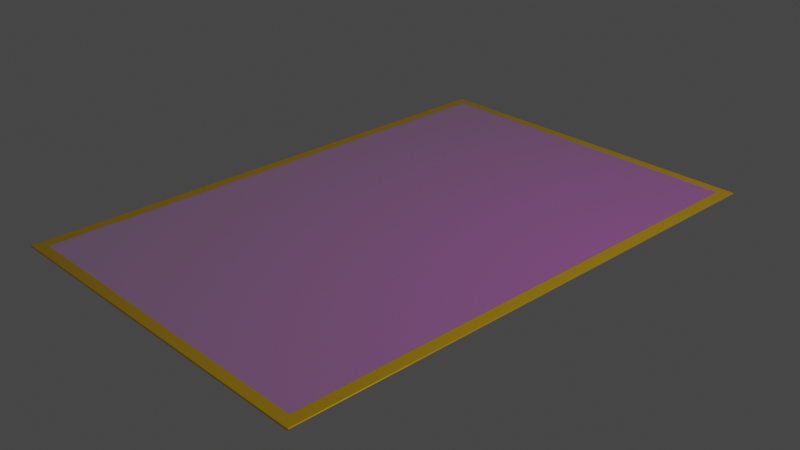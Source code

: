# Source: card_placement.blend  (saved by Blender 2.83.19; exported with 4.5.12 LTS)
import bpy
from mathutils import Matrix  # noqa: F401  (used for matrix-valued properties, if any)

bpy.ops.wm.read_factory_settings(use_empty=True)
scene = bpy.context.scene
scene.name = 'Scene'

# ---- collections
col_collection = bpy.data.collections.new('Collection'); scene.collection.children.link(col_collection)

# ---- images (referenced by path relative to the original .blend; pixels are not part of the script)
import os
ASSET_DIR = os.environ.get("B2B_ASSET_DIR", "")  # directory of the original .blend (textures are referenced by path, not embedded)
HERE = os.path.dirname(os.path.abspath(__file__))  # packed textures are extracted next to this script under _unpacked/

def load_image(name, relpath, width, height, colorspace="sRGB"):
    """Load a texture the original file referenced (path relative to the .blend, or extracted next to this script)."""
    p = next((c for c in (os.path.join(HERE, relpath), os.path.join(ASSET_DIR, relpath)) if relpath and os.path.exists(c)), "")
    if p:
        img = bpy.data.images.load(p, check_existing=True)
        img.name = name
    else:  # same state as the original file: an image datablock whose file is absent (Cycles renders it pink)
        img = bpy.data.images.new(name, width, height)
        img.source = "FILE"
        img.filepath = "//" + (relpath or name)
    img.colorspace_settings.name = colorspace
    return img
img_card_textute_t_png = load_image('card_textute_T.png', 'card_textute_T.png', 1024, 1024, 'sRGB')

# ---- materials (node trees are filled in below, after node groups)
mat_goldplate = bpy.data.materials.new('goldplate')
mat_goldplate.alpha_threshold = 0.0
mat_goldplate.use_transparent_shadow = False
mat_goldplate.line_color = (0.0, 0.0, 0.0, 1.0)
mat_card_placement = bpy.data.materials.new('card_placement')
mat_card_placement.use_transparent_shadow = False

# ---- material node trees
mat_goldplate.use_nodes = True; mat_goldplate.node_tree.nodes.clear()
_N = mat_goldplate.node_tree.nodes; _L = mat_goldplate.node_tree.links
n0 = _N.new('ShaderNodeOutputMaterial'); n0.name = 'Material Output'; n0.location = (300, 300)
n1 = _N.new('ShaderNodeBsdfPrincipled'); n1.name = 'Principled BSDF'; n1.location = (10, 300)
n1.distribution = 'GGX'
n1.subsurface_method = 'BURLEY'
n1.inputs[0].default_value = (0.8, 0.4771, 0.01507, 1.0)
n1.inputs[1].default_value = 0.6417
n1.inputs[2].default_value = 0.2083
n1.inputs[3].default_value = 1.45
n1.inputs[13].default_value = 0.3167
n1.inputs[27].default_value = (0.0, 0.0, 0.0, 1.0)
n1.inputs[28].default_value = 1.0
_L.new(n1.outputs[0], n0.inputs[0])
n0.is_active_output = True
mat_card_placement.use_nodes = True; mat_card_placement.node_tree.nodes.clear()
_N = mat_card_placement.node_tree.nodes; _L = mat_card_placement.node_tree.links
n0 = _N.new('ShaderNodeBsdfPrincipled'); n0.name = 'Principled BSDF'; n0.location = (10, 300)
n0.distribution = 'GGX'
n0.subsurface_method = 'BURLEY'
n0.inputs[3].default_value = 1.45
n0.inputs[4].default_value = 0.1788
n0.inputs[13].default_value = 0.0
n0.inputs[27].default_value = (0.0008464, 0.06679, 0.006535, 1.0)
n0.inputs[28].default_value = 1.0
n1 = _N.new('ShaderNodeOutputMaterial'); n1.name = 'Material Output'; n1.location = (300, 300)
n2 = _N.new('ShaderNodeTexImage'); n2.name = 'Image Texture'; n2.location = (-280, 280)
n2.image = img_card_textute_t_png
_L.new(n0.outputs[0], n1.inputs[0])
_L.new(n2.outputs[0], n0.inputs[0])
n1.is_active_output = True

# ---- world
world_world = bpy.data.worlds.new('World'); scene.world = world_world
world_world.use_nodes = True; world_world.node_tree.nodes.clear()
_N = world_world.node_tree.nodes; _L = world_world.node_tree.links
n0 = _N.new('ShaderNodeOutputWorld'); n0.name = 'World Output'; n0.location = (300, 300)
n1 = _N.new('ShaderNodeBackground'); n1.name = 'Background'; n1.location = (10, 300)
n1.inputs[0].default_value = (0.05088, 0.05088, 0.05088, 1.0)
_L.new(n1.outputs[0], n0.inputs[0])
n0.is_active_output = True
world_world.color = (0.05088, 0.05088, 0.05088)
world_world.use_sun_shadow = False
world_world.sun_shadow_jitter_overblur = 0.0

# ---- cameras
cam_camera = bpy.data.cameras.new('Camera')
cam_camera.clip_end = 100.0
cam_camera.ortho_scale = 7.314

# ---- lights
light_light = bpy.data.lights.new('Light', 'POINT')
light_light.transmission_factor = 0.0
light_light.energy = 1000.0
light_light.shadow_soft_size = 0.1
light_light.shadow_maximum_resolution = 0.006
light_light.use_absolute_resolution = True

# ---- meshes
me_cube = bpy.data.meshes.new('Cube')
me_cube.from_pydata([(1.991, 3.0, 9.313e-10), (1.991, 2.991, 0.009285), (2.0, 2.991, 9.313e-10), (1.991, 2.997, 0.006565), (1.996, 2.996, 0.00536), (1.997, 2.991, 0.006565), (1.997, 2.997, 9.313e-10), (1.991, 2.991, -0.009285), (1.991, 3.0, -9.313e-10), (2.0, 2.991, -1.863e-09), (1.991, 2.997, -0.006565), (1.996, 2.996, -0.00536), (1.997, 2.997, -1.397e-09), (1.997, 2.991, -0.006565), (2.0, -2.991, 1.863e-09), (1.991, -2.991, 0.009285), (1.991, -3.0, 9.313e-10), (1.997, -2.991, 0.006565), (1.996, -2.996, 0.00536), (1.991, -2.997, 0.006565), (1.997, -2.997, 1.397e-09), (2.0, -2.991, -9.313e-10), (1.991, -3.0, -9.313e-10), (1.991, -2.991, -0.009285), (1.997, -2.997, -9.313e-10), (1.996, -2.996, -0.00536), (1.991, -2.997, -0.006565), (1.997, -2.991, -0.006565), (-1.991, 3.0, 9.313e-10), (-2.0, 2.991, 1.863e-09), (-1.991, 2.991, 0.009285), (-1.997, 2.997, 1.397e-09), (-1.996, 2.996, 0.00536), (-1.997, 2.991, 0.006565), (-1.991, 2.997, 0.006565), (-2.0, 2.991, -9.313e-10), (-1.991, 3.0, -9.313e-10), (-1.991, 2.991, -0.009285), (-1.997, 2.997, -9.313e-10), (-1.996, 2.996, -0.00536), (-1.991, 2.997, -0.006565), (-1.997, 2.991, -0.006565), (-2.0, -2.991, 9.313e-10), (-1.991, -3.0, 9.313e-10), (-1.991, -2.991, 0.009285), (-1.997, -2.997, 9.313e-10), (-1.996, -2.996, 0.00536), (-1.991, -2.997, 0.006565), (-1.997, -2.991, 0.006565), (-1.991, -2.991, -0.009285), (-1.991, -3.0, -9.313e-10), (-2.0, -2.991, -1.863e-09), (-1.991, -2.997, -0.006565), (-1.996, -2.996, -0.00536), (-1.997, -2.997, -1.397e-09), (-1.997, -2.991, -0.006565), (1.866, -2.878, 0.009285), (-1.866, -2.878, 0.009285), (1.866, 2.878, 0.009285), (-1.866, 2.878, 0.009285)], [], [(37, 7, 23, 49), (51, 42, 29, 35), (22, 16, 43, 50), (44, 15, 56, 57), (9, 2, 14, 21), (0, 3, 4, 6), (1, 5, 4, 3), (2, 6, 4, 5), (7, 10, 11, 13), (8, 12, 11, 10), (9, 13, 11, 12), (14, 17, 18, 20), (15, 19, 18, 17), (16, 20, 18, 19), (21, 24, 25, 27), (22, 26, 25, 24), (23, 27, 25, 26), (28, 31, 32, 34), (29, 33, 32, 31), (30, 34, 32, 33), (35, 38, 39, 41), (36, 40, 39, 38), (37, 41, 39, 40), (42, 45, 46, 48), (43, 47, 46, 45), (44, 48, 46, 47), (49, 52, 53, 55), (50, 54, 53, 52), (51, 55, 53, 54), (37, 49, 55, 41), (41, 55, 51, 35), (7, 37, 40, 10), (10, 40, 36, 8), (2, 9, 12, 6), (6, 12, 8, 0), (50, 43, 45, 54), (54, 45, 42, 51), (16, 22, 24, 20), (20, 24, 21, 14), (28, 36, 38, 31), (31, 38, 35, 29), (15, 44, 47, 19), (19, 47, 43, 16), (1, 15, 17, 5), (5, 17, 14, 2), (49, 23, 26, 52), (52, 26, 22, 50), (44, 30, 33, 48), (48, 33, 29, 42), (30, 1, 3, 34), (34, 3, 0, 28), (23, 7, 13, 27), (27, 13, 9, 21), (36, 28, 0, 8), (58, 59, 57, 56), (30, 44, 57, 59), (15, 1, 58, 56), (1, 30, 59, 58)])
me_cube.polygons.foreach_set('material_index', [1, 0, 0, 0, 0, 0, 0, 0, 0, 0, 0, 0, 0, 0, 0, 0, 0, 0, 0, 0, 0, 0, 0, 0, 0, 0, 0, 0, 0, 0, 0, 0, 0, 0, 0, 0, 0, 0, 0, 0, 0, 0, 0, 0, 0, 0, 0, 0, 0, 0, 0, 0, 0, 0, 1, 0, 0, 0])
_uv = me_cube.uv_layers.new(name='UVMap')
_uv.uv.foreach_set('vector', [0.447, 0.006885, 0.9959, 0.006885, 0.9959, 0.7394, 0.447, 0.7394, 0.5, 0.0003869, 0.5, 0.0003869, 0.5, 0.2496, 0.5, 0.2496, 0.5, 0.7506, 0.5, 0.7506, 0.5, 0.9994, 0.5, 0.9994, 0.8744, 0.7496, 0.6256, 0.7496, 0.6256, 0.7496, 0.8744, 0.7496, 0.5, 0.5004, 0.5, 0.5004, 0.5, 0.7496, 0.5, 0.7496, 0.5, 0.4994, 0.625, 0.4994, 0.6074, 0.5, 0.5, 0.5, 0.6256, 0.5004, 0.625, 0.5004, 0.6074, 0.5, 0.6256, 0.5, 0.5, 0.5004, 0.5, 0.5, 0.6074, 0.5, 0.625, 0.5004, 0.3744, 0.5004, 0.3744, 0.5, 0.3925, 0.5001, 0.375, 0.5004, 0.5, 0.4994, 0.5, 0.5, 0.3925, 0.5001, 0.375, 0.4994, 0.5, 0.5004, 0.375, 0.5004, 0.3925, 0.5001, 0.5, 0.5, 0.5, 0.7496, 0.625, 0.7496, 0.6075, 0.7499, 0.5, 0.75, 0.6256, 0.7496, 0.6256, 0.75, 0.6075, 0.7499, 0.625, 0.7496, 0.5, 0.7506, 0.5, 0.75, 0.6075, 0.7499, 0.625, 0.7506, 0.5, 0.7496, 0.5, 0.75, 0.3926, 0.75, 0.375, 0.7496, 0.5, 0.7506, 0.375, 0.7506, 0.3926, 0.75, 0.5, 0.75, 0.3744, 0.7496, 0.375, 0.7496, 0.3926, 0.75, 0.3744, 0.75, 0.5, 0.2506, 0.5, 0.25, 0.5722, 0.25, 0.625, 0.2506, 0.5, 0.2496, 0.625, 0.2496, 0.625, 0.2498, 0.5, 0.25, 0.8744, 0.5004, 0.8744, 0.5, 0.8748, 0.5, 0.875, 0.5004, 0.5, 0.2496, 0.5, 0.25, 0.4278, 0.25, 0.375, 0.2496, 0.5, 0.2506, 0.375, 0.2506, 0.375, 0.2502, 0.5, 0.25, 0.1256, 0.5004, 0.125, 0.5004, 0.125, 0.5002, 0.1256, 0.5, 0.5, 0.0003869, 0.5, 0.0, 0.5722, 0.0, 0.625, 0.0003869, 0.5, 0.9994, 0.625, 0.9994, 0.625, 0.9998, 0.5, 1.0, 0.8744, 0.7496, 0.875, 0.7496, 0.875, 0.7498, 0.8744, 0.75, 0.1256, 0.7496, 0.1256, 0.75, 0.1252, 0.75, 0.125, 0.7496, 0.5, 0.9994, 0.5, 1.0, 0.4278, 1.0, 0.375, 0.9994, 0.5, 0.0003869, 0.375, 0.0003869, 0.375, 0.0001635, 0.5, 0.0, 0.1256, 0.5004, 0.1256, 0.7496, 0.125, 0.7496, 0.125, 0.5004, 0.375, 0.2496, 0.375, 0.0003869, 0.5, 0.0003869, 0.5, 0.2496, 0.3744, 0.5004, 0.1256, 0.5004, 0.1256, 0.5, 0.3744, 0.5, 0.375, 0.4994, 0.375, 0.2506, 0.5, 0.2506, 0.5, 0.4994, 0.5, 0.5004, 0.5, 0.5004, 0.5, 0.5, 0.5, 0.5, 0.5, 0.5, 0.5, 0.5, 0.5, 0.4994, 0.5, 0.4994, 0.5, 0.9994, 0.5, 0.9994, 0.5, 1.0, 0.5, 1.0, 0.5, 0.0, 0.5, 0.0, 0.5, 0.0003869, 0.5, 0.0003869, 0.5, 0.7506, 0.5, 0.7506, 0.5, 0.75, 0.5, 0.75, 0.5, 0.75, 0.5, 0.75, 0.5, 0.7496, 0.5, 0.7496, 0.5, 0.2506, 0.5, 0.2506, 0.5, 0.25, 0.5, 0.25, 0.5, 0.25, 0.5, 0.25, 0.5, 0.2496, 0.5, 0.2496, 0.6256, 0.7496, 0.8744, 0.7496, 0.8744, 0.75, 0.6256, 0.75, 0.625, 0.7506, 0.625, 0.9994, 0.5, 0.9994, 0.5, 0.7506, 0.6256, 0.5004, 0.6256, 0.7496, 0.625, 0.7496, 0.625, 0.5004, 0.625, 0.5004, 0.625, 0.7496, 0.5, 0.7496, 0.5, 0.5004, 0.1256, 0.7496, 0.3744, 0.7496, 0.3744, 0.75, 0.1256, 0.75, 0.375, 0.9994, 0.375, 0.7506, 0.5, 0.7506, 0.5, 0.9994, 0.8744, 0.7496, 0.8744, 0.5004, 0.875, 0.5004, 0.875, 0.7496, 0.625, 0.0003869, 0.625, 0.2496, 0.5, 0.2496, 0.5, 0.0003869, 0.8744, 0.5004, 0.6256, 0.5004, 0.6256, 0.5, 0.8744, 0.5, 0.625, 0.2506, 0.625, 0.4994, 0.5, 0.4994, 0.5, 0.2506, 0.3744, 0.7496, 0.3744, 0.5004, 0.375, 0.5004, 0.375, 0.7496, 0.375, 0.7496, 0.375, 0.5004, 0.5, 0.5004, 0.5, 0.7496, 0.5, 0.2506, 0.5, 0.2506, 0.5, 0.4994, 0.5, 0.4994, 0.9654, 0.7418, 0.4721, 0.7418, 0.4721, 0.00234, 0.9654, 0.00234, 0.8744, 0.5004, 0.8744, 0.7496, 0.8744, 0.7496, 0.8744, 0.5004, 0.6256, 0.7496, 0.6256, 0.5004, 0.6256, 0.5004, 0.6256, 0.7496, 0.6256, 0.5004, 0.8744, 0.5004, 0.8744, 0.5004, 0.6256, 0.5004])
me_cube.materials.append(mat_goldplate)
me_cube.materials.append(mat_card_placement)
me_cube.use_remesh_preserve_volume = False
me_cube.use_remesh_preserve_attributes = False
me_cube.use_mirror_vertex_groups = False
me_cube.update()

# ---- objects
ob_cube = bpy.data.objects.new('Cube', me_cube)
ob_light = bpy.data.objects.new('Light', light_light)
ob_camera = bpy.data.objects.new('Camera', cam_camera)

# ---- transforms, parenting, visibility, modifiers, constraints
ob_cube.location = (0.0, 0.0, 0.0)
ob_cube.lock_rotations_4d = False
ob_cube.empty_display_type = 'ARROWS'
ob_cube.lineart.crease_threshold = 0.0
ob_light.location = (4.076, 1.005, 5.904)
ob_light.rotation_euler = (0.6503, 0.05522, 1.866)
ob_light.lock_rotations_4d = False
ob_light.empty_display_type = 'ARROWS'
ob_light.color = (0.0, 0.0, 0.0, 0.0)
ob_light.lineart.crease_threshold = 0.0
ob_camera.location = (7.359, -6.926, 4.958)
ob_camera.rotation_euler = (1.109, 0.0, 0.8149)
ob_camera.lock_rotations_4d = False
ob_camera.empty_display_type = 'ARROWS'
ob_camera.color = (0.0, 0.0, 0.0, 0.0)
ob_camera.display_type = 'WIRE'
ob_camera.lineart.crease_threshold = 0.0

# ---- collection membership
col_collection.objects.link(ob_cube)
col_collection.objects.link(ob_light)
col_collection.objects.link(ob_camera)

# ---- scene / render settings (as saved in the file)
scene.camera = ob_camera
scene.frame_start = 1; scene.frame_end = 250; scene.frame_set(1)
scene.render.engine = 'BLENDER_EEVEE_NEXT'
scene.cycles.use_denoising = False
scene.cycles.samples = 128
scene.cycles.sampling_pattern = 'TABULATED_SOBOL'
scene.cycles.use_adaptive_sampling = False
scene.cycles.use_light_tree = False
scene.view_settings.view_transform = 'Filmic'
bpy.context.view_layer.update()
